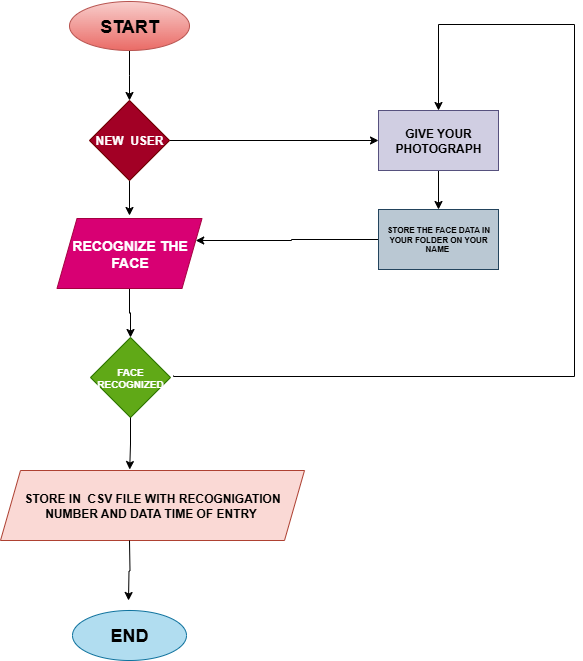

The diagram above was exported from draw.io. Its source (the exported page's mxGraphModel, read from the mxfile embedded in the PNG):
<mxGraphModel dx="1603" dy="865" grid="1" gridSize="10" guides="1" tooltips="1" connect="1" arrows="1" fold="1" page="1" pageScale="1" pageWidth="827" pageHeight="1169" math="0" shadow="0">
  <root>
    <mxCell id="0" />
    <mxCell id="1" parent="0" />
    <mxCell id="0Ro1tPQlZnbdQkrLygCE-2" style="edgeStyle=orthogonalEdgeStyle;rounded=0;orthogonalLoop=1;jettySize=auto;html=1;exitX=0.5;exitY=1;exitDx=0;exitDy=0;" edge="1" parent="1" source="0Ro1tPQlZnbdQkrLygCE-1">
      <mxGeometry relative="1" as="geometry">
        <mxPoint x="165" y="140" as="targetPoint" />
      </mxGeometry>
    </mxCell>
    <mxCell id="0Ro1tPQlZnbdQkrLygCE-1" value="&lt;h2&gt;&lt;font style=&quot;color: light-dark(rgb(0, 0, 0), rgb(0, 0, 0));&quot;&gt;START&lt;/font&gt;&lt;/h2&gt;" style="ellipse;whiteSpace=wrap;html=1;fillColor=#f8cecc;strokeColor=#b85450;gradientColor=#ea6b66;" vertex="1" parent="1">
      <mxGeometry x="105" y="41" width="120" height="49" as="geometry" />
    </mxCell>
    <mxCell id="0Ro1tPQlZnbdQkrLygCE-4" style="edgeStyle=orthogonalEdgeStyle;rounded=0;orthogonalLoop=1;jettySize=auto;html=1;exitX=0.5;exitY=1;exitDx=0;exitDy=0;" edge="1" parent="1" source="0Ro1tPQlZnbdQkrLygCE-3">
      <mxGeometry relative="1" as="geometry">
        <mxPoint x="165" y="255" as="targetPoint" />
      </mxGeometry>
    </mxCell>
    <mxCell id="0Ro1tPQlZnbdQkrLygCE-15" style="edgeStyle=orthogonalEdgeStyle;rounded=0;orthogonalLoop=1;jettySize=auto;html=1;exitX=1;exitY=0.5;exitDx=0;exitDy=0;entryX=0;entryY=0.5;entryDx=0;entryDy=0;" edge="1" parent="1" source="0Ro1tPQlZnbdQkrLygCE-3" target="0Ro1tPQlZnbdQkrLygCE-12">
      <mxGeometry relative="1" as="geometry" />
    </mxCell>
    <mxCell id="0Ro1tPQlZnbdQkrLygCE-3" value="&lt;h4&gt;NEW&amp;nbsp; USER&lt;/h4&gt;" style="rhombus;whiteSpace=wrap;html=1;fillColor=#a20025;fontColor=#ffffff;strokeColor=#6F0000;" vertex="1" parent="1">
      <mxGeometry x="125" y="140" width="80" height="80" as="geometry" />
    </mxCell>
    <mxCell id="0Ro1tPQlZnbdQkrLygCE-24" style="edgeStyle=orthogonalEdgeStyle;rounded=0;orthogonalLoop=1;jettySize=auto;html=1;exitX=0.5;exitY=1;exitDx=0;exitDy=0;entryX=0.5;entryY=0;entryDx=0;entryDy=0;" edge="1" parent="1" source="0Ro1tPQlZnbdQkrLygCE-5" target="0Ro1tPQlZnbdQkrLygCE-23">
      <mxGeometry relative="1" as="geometry" />
    </mxCell>
    <mxCell id="0Ro1tPQlZnbdQkrLygCE-5" value="&lt;h3&gt;RECOGNIZE THE FACE&lt;/h3&gt;" style="shape=parallelogram;perimeter=parallelogramPerimeter;whiteSpace=wrap;html=1;fixedSize=1;fillColor=#d80073;fontColor=#ffffff;strokeColor=#A50040;" vertex="1" parent="1">
      <mxGeometry x="92.5" y="258" width="145" height="70" as="geometry" />
    </mxCell>
    <mxCell id="0Ro1tPQlZnbdQkrLygCE-22" style="edgeStyle=orthogonalEdgeStyle;rounded=0;orthogonalLoop=1;jettySize=auto;html=1;exitX=1;exitY=0.5;exitDx=0;exitDy=0;entryX=0.5;entryY=0;entryDx=0;entryDy=0;" edge="1" parent="1" target="0Ro1tPQlZnbdQkrLygCE-12">
      <mxGeometry relative="1" as="geometry">
        <mxPoint x="469" y="64" as="targetPoint" />
        <mxPoint x="209" y="415" as="sourcePoint" />
        <Array as="points">
          <mxPoint x="209" y="416" />
          <mxPoint x="610" y="416" />
          <mxPoint x="610" y="64" />
          <mxPoint x="474" y="64" />
        </Array>
      </mxGeometry>
    </mxCell>
    <mxCell id="0Ro1tPQlZnbdQkrLygCE-21" style="edgeStyle=orthogonalEdgeStyle;rounded=0;orthogonalLoop=1;jettySize=auto;html=1;exitX=0.5;exitY=1;exitDx=0;exitDy=0;" edge="1" parent="1" source="0Ro1tPQlZnbdQkrLygCE-12" target="0Ro1tPQlZnbdQkrLygCE-13">
      <mxGeometry relative="1" as="geometry" />
    </mxCell>
    <mxCell id="0Ro1tPQlZnbdQkrLygCE-12" value="&lt;h4&gt;GIVE YOUR PHOTOGRAPH&lt;/h4&gt;" style="rounded=0;whiteSpace=wrap;html=1;fillColor=#d0cee2;strokeColor=#56517e;fontColor=light-dark(#000000,#000000);" vertex="1" parent="1">
      <mxGeometry x="414" y="150" width="120" height="60" as="geometry" />
    </mxCell>
    <mxCell id="0Ro1tPQlZnbdQkrLygCE-18" style="edgeStyle=orthogonalEdgeStyle;rounded=0;orthogonalLoop=1;jettySize=auto;html=1;exitX=0;exitY=0.5;exitDx=0;exitDy=0;" edge="1" parent="1" source="0Ro1tPQlZnbdQkrLygCE-13" target="0Ro1tPQlZnbdQkrLygCE-5">
      <mxGeometry relative="1" as="geometry">
        <mxPoint x="240" y="279" as="targetPoint" />
        <Array as="points">
          <mxPoint x="327" y="279" />
          <mxPoint x="327" y="280" />
        </Array>
      </mxGeometry>
    </mxCell>
    <mxCell id="0Ro1tPQlZnbdQkrLygCE-13" value="&lt;h6&gt;&lt;font style=&quot;color: light-dark(rgb(0, 0, 0), rgb(0, 0, 0));&quot;&gt;STORE THE FACE DATA IN YOUR FOLDER ON YOUR NAME&amp;nbsp;&lt;/font&gt;&lt;/h6&gt;" style="rounded=0;whiteSpace=wrap;html=1;fillColor=#bac8d3;strokeColor=#23445d;" vertex="1" parent="1">
      <mxGeometry x="414" y="249" width="120" height="60" as="geometry" />
    </mxCell>
    <mxCell id="0Ro1tPQlZnbdQkrLygCE-23" value="&lt;h5&gt;FACE RECOGNIZED&lt;/h5&gt;" style="rhombus;whiteSpace=wrap;html=1;fillColor=#60a917;fontColor=#ffffff;strokeColor=#2D7600;" vertex="1" parent="1">
      <mxGeometry x="126" y="377" width="80" height="80" as="geometry" />
    </mxCell>
    <mxCell id="0Ro1tPQlZnbdQkrLygCE-25" value="&lt;h4&gt;&lt;font style=&quot;color: light-dark(rgb(0, 0, 0), rgb(0, 0, 0));&quot;&gt;STORE IN&amp;nbsp; CSV FILE WITH RECOGNIGATION NUMBER AND DATA TIME OF ENTRY&amp;nbsp;&lt;/font&gt;&lt;/h4&gt;" style="shape=parallelogram;perimeter=parallelogramPerimeter;whiteSpace=wrap;html=1;fixedSize=1;fillColor=#fad9d5;strokeColor=#ae4132;" vertex="1" parent="1">
      <mxGeometry x="36" y="510" width="304" height="70" as="geometry" />
    </mxCell>
    <mxCell id="0Ro1tPQlZnbdQkrLygCE-27" style="edgeStyle=orthogonalEdgeStyle;rounded=0;orthogonalLoop=1;jettySize=auto;html=1;exitX=0.5;exitY=1;exitDx=0;exitDy=0;entryX=0.425;entryY=-0.014;entryDx=0;entryDy=0;entryPerimeter=0;" edge="1" parent="1" source="0Ro1tPQlZnbdQkrLygCE-23" target="0Ro1tPQlZnbdQkrLygCE-25">
      <mxGeometry relative="1" as="geometry" />
    </mxCell>
    <mxCell id="0Ro1tPQlZnbdQkrLygCE-28" value="&lt;h2&gt;&lt;font style=&quot;color: light-dark(rgb(0, 0, 0), rgb(0, 0, 0));&quot;&gt;END&lt;/font&gt;&lt;/h2&gt;" style="ellipse;whiteSpace=wrap;html=1;fillColor=#b1ddf0;strokeColor=#10739e;" vertex="1" parent="1">
      <mxGeometry x="108" y="650" width="114" height="50" as="geometry" />
    </mxCell>
    <mxCell id="0Ro1tPQlZnbdQkrLygCE-30" style="edgeStyle=orthogonalEdgeStyle;rounded=0;orthogonalLoop=1;jettySize=auto;html=1;" edge="1" parent="1">
      <mxGeometry relative="1" as="geometry">
        <mxPoint x="165" y="580" as="sourcePoint" />
        <mxPoint x="164" y="640" as="targetPoint" />
      </mxGeometry>
    </mxCell>
  </root>
</mxGraphModel>